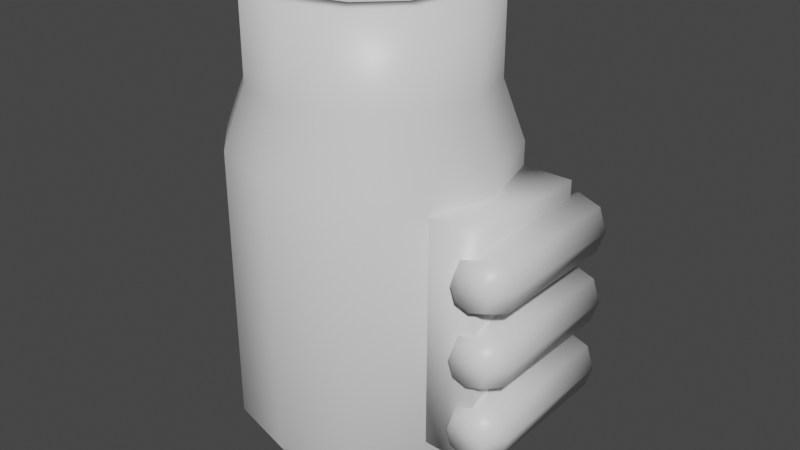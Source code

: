 # Source: blaster_003.blend  (saved by Blender 3.0.42; exported with 4.5.12 LTS)
import bpy
from mathutils import Matrix  # noqa: F401  (used for matrix-valued properties, if any)

bpy.ops.wm.read_factory_settings(use_empty=True)
scene = bpy.context.scene
scene.name = 'Scene'

# ---- collections
col_collection = bpy.data.collections.new('Collection'); scene.collection.children.link(col_collection)

# ---- materials (node trees are filled in below, after node groups)
mat_blaster_003 = bpy.data.materials.new('blaster_003')
mat_blaster_003.alpha_threshold = 0.0
mat_blaster_003.use_transparent_shadow = False
mat_blaster_003.line_color = (0.0, 0.0, 0.0, 1.0)

# ---- material node trees
mat_blaster_003.use_nodes = True; mat_blaster_003.node_tree.nodes.clear()
_N = mat_blaster_003.node_tree.nodes; _L = mat_blaster_003.node_tree.links
n0 = _N.new('ShaderNodeOutputMaterial'); n0.name = 'Material Output'; n0.location = (300, 300)
n1 = _N.new('ShaderNodeBsdfPrincipled'); n1.name = 'Principled BSDF'; n1.location = (-4, 322)
n1.distribution = 'GGX'
n1.subsurface_method = 'RANDOM_WALK_SKIN'
n1.inputs[2].default_value = 0.4
n1.inputs[3].default_value = 1.45
n1.inputs[27].default_value = (0.0, 0.0, 0.0, 1.0)
n1.inputs[28].default_value = 1.0
_L.new(n1.outputs[0], n0.inputs[0])
n0.is_active_output = True

# ---- world
world_world = bpy.data.worlds.new('World'); scene.world = world_world
world_world.use_nodes = True; world_world.node_tree.nodes.clear()
_N = world_world.node_tree.nodes; _L = world_world.node_tree.links
n0 = _N.new('ShaderNodeOutputWorld'); n0.name = 'World Output'; n0.location = (300, 300)
n1 = _N.new('ShaderNodeBackground'); n1.name = 'Background'; n1.location = (10, 300)
n1.inputs[0].default_value = (0.05088, 0.05088, 0.05088, 1.0)
_L.new(n1.outputs[0], n0.inputs[0])
n0.is_active_output = True
world_world.color = (0.05088, 0.05088, 0.05088)
world_world.use_sun_shadow = False
world_world.sun_shadow_jitter_overblur = 0.0

# ---- meshes
me_cube_001 = bpy.data.meshes.new('Cube.001')
me_cube_001.from_pydata([(0.192, 0.3325, 0.0), (-4.345e-08, 0.384, 0.0), (-4.921e-08, 0.4731, 0.144), (-4.921e-08, 0.4731, 1.09), (0.2365, 0.4097, 0.144), (0.2365, 0.4097, 1.09), (0.4097, 0.2365, 0.144), (0.4097, 0.2365, 1.09), (0.4731, 0.0, 0.144), (0.4731, 0.0, 1.09), (0.4097, -0.2365, 0.144), (0.4097, -0.2365, 1.09), (0.2365, -0.4097, 0.144), (0.2365, -0.4097, 1.09), (-4.921e-08, -0.4731, 0.144), (-4.921e-08, -0.4731, 1.09), (-0.2365, -0.4097, 0.144), (-0.2365, -0.4097, 1.09), (-0.4097, -0.2365, 0.144), (-0.4097, -0.2365, 1.09), (-0.4731, 0.0, 0.144), (-0.4731, 0.0, 1.09), (-0.4097, 0.2365, 0.144), (-0.4097, 0.2365, 1.09), (-0.2365, 0.4097, 0.144), (-0.2365, 0.4097, 1.09), (0.3325, 0.192, 0.0), (0.384, 0.0, 0.0), (0.3325, -0.192, 0.0), (0.192, -0.3325, 0.0), (-4.345e-08, -0.384, 0.0), (-0.192, -0.3325, 0.0), (-0.3325, -0.192, 0.0), (-0.384, 0.0, 0.0), (-0.3325, 0.192, 0.0), (-0.192, 0.3325, 0.0), (-4.445e-08, 0.3994, 1.289), (0.1997, 0.3459, 1.289), (0.3459, 0.1997, 1.289), (0.3994, 0.0, 1.289), (0.3459, -0.1997, 1.289), (0.1997, -0.3459, 1.289), (-4.445e-08, -0.3994, 1.289), (-0.1997, -0.3459, 1.289), (-0.3459, -0.1997, 1.289), (-0.3994, 0.0, 1.289), (-0.3459, 0.1997, 1.289), (-0.1997, 0.3459, 1.289), (-4.323e-08, 0.3203, 1.589), (0.1601, 0.2774, 1.589), (0.2774, 0.1601, 1.589), (0.3203, 0.0, 1.589), (0.2774, -0.1601, 1.589), (0.1601, -0.2774, 1.589), (-4.323e-08, -0.3203, 1.589), (-0.1601, -0.2774, 1.589), (-0.2774, -0.1601, 1.589), (-0.3203, 0.0, 1.589), (-0.2774, 0.1601, 1.589), (-0.1601, 0.2774, 1.589), (0.1997, 0.3459, 1.589), (-4.445e-08, 0.3994, 1.589), (0.3459, 0.1997, 1.589), (0.3994, 0.0, 1.589), (0.3459, -0.1997, 1.589), (0.1997, -0.3459, 1.589), (-4.445e-08, -0.3994, 1.589), (-0.1997, -0.3459, 1.589), (-0.3459, -0.1997, 1.589), (-0.3994, 0.0, 1.589), (-0.3459, 0.1997, 1.589), (-0.1997, 0.3459, 1.589), (0.1601, 0.2774, 1.485), (-7.331e-08, 0.3203, 1.485), (0.2774, 0.1601, 1.485), (0.3203, 0.0, 1.485), (0.2774, -0.1601, 1.485), (0.1601, -0.2774, 1.485), (-7.331e-08, -0.3203, 1.485), (-0.1601, -0.2774, 1.485), (-0.2774, -0.1601, 1.485), (-0.3203, 0.0, 1.485), (-0.2774, 0.1601, 1.485), (-0.1601, 0.2774, 1.485), (0.5091, -0.1975, 0.2727), (0.6637, -0.1975, 0.2727), (0.5091, -0.1975, 0.4273), (0.6637, -0.1975, 0.4273), (0.5864, -0.1975, 0.2467), (0.5864, -0.1975, 0.4533), (0.4831, -0.1975, 0.35), (0.6897, -0.1975, 0.35), (0.5091, 0.2801, 0.2727), (0.6637, 0.2801, 0.2727), (0.5091, 0.2801, 0.4273), (0.6637, 0.2801, 0.4273), (0.5864, 0.2801, 0.2467), (0.5864, 0.2801, 0.4533), (0.4831, 0.2801, 0.35), (0.6897, 0.2801, 0.35), (0.5361, -0.275, 0.2997), (0.6367, -0.275, 0.2997), (0.5361, -0.275, 0.4003), (0.6367, -0.275, 0.4003), (0.5864, -0.275, 0.2828), (0.5864, -0.275, 0.4172), (0.5192, -0.275, 0.35), (0.6536, -0.275, 0.35), (0.5091, -0.1975, 0.5227), (0.6637, -0.1975, 0.5227), (0.5091, -0.1975, 0.6773), (0.6637, -0.1975, 0.6773), (0.5864, -0.1975, 0.4967), (0.5864, -0.1975, 0.7033), (0.4831, -0.1975, 0.6), (0.6897, -0.1975, 0.6), (0.5091, 0.2801, 0.5227), (0.6637, 0.2801, 0.5227), (0.5091, 0.2801, 0.6773), (0.6637, 0.2801, 0.6773), (0.5864, 0.2801, 0.4967), (0.5864, 0.2801, 0.7033), (0.4831, 0.2801, 0.6), (0.6897, 0.2801, 0.6), (0.5361, -0.275, 0.5497), (0.6367, -0.275, 0.5497), (0.5361, -0.275, 0.6503), (0.6367, -0.275, 0.6503), (0.5864, -0.275, 0.5328), (0.5864, -0.275, 0.6672), (0.5192, -0.275, 0.6), (0.6536, -0.275, 0.6), (0.5091, -0.1975, 0.7727), (0.6637, -0.1975, 0.7727), (0.5091, -0.1975, 0.9273), (0.6637, -0.1975, 0.9273), (0.5864, -0.1975, 0.7467), (0.5864, -0.1975, 0.9533), (0.4831, -0.1975, 0.85), (0.6897, -0.1975, 0.85), (0.5091, 0.2801, 0.7727), (0.6637, 0.2801, 0.7727), (0.5091, 0.2801, 0.9273), (0.6637, 0.2801, 0.9273), (0.5864, 0.2801, 0.7467), (0.5864, 0.2801, 0.9533), (0.4831, 0.2801, 0.85), (0.6897, 0.2801, 0.85), (0.5361, -0.275, 0.7997), (0.6367, -0.275, 0.7997), (0.5361, -0.275, 0.9003), (0.6367, -0.275, 0.9003), (0.5864, -0.275, 0.7828), (0.5864, -0.275, 0.9172), (0.5192, -0.275, 0.85), (0.6536, -0.275, 0.85), (0.5833, 0.2365, 0.2248), (0.5833, 0.2365, 1.009), (0.5833, -0.2365, 0.2248), (0.5833, -0.2365, 1.009), (0.3476, 0.2365, 1.009), (0.3476, 0.2365, 0.2248), (0.3476, -0.2365, 0.2248), (0.3476, -0.2365, 1.009)], [], [(23, 21, 45, 46), (10, 12, 29, 28), (2, 3, 5, 4), (19, 17, 43, 44), (24, 2, 1, 35), (4, 5, 7, 6), (13, 11, 40, 41), (14, 16, 31, 30), (6, 7, 9, 8), (17, 15, 42, 43), (18, 20, 33, 32), (8, 9, 11, 10), (21, 19, 44, 45), (22, 24, 35, 34), (10, 11, 13, 12), (5, 3, 36, 37), (4, 6, 26, 0), (12, 13, 15, 14), (25, 23, 46, 47), (8, 10, 28, 27), (14, 15, 17, 16), (3, 25, 47, 36), (2, 4, 0, 1), (16, 17, 19, 18), (7, 5, 37, 38), (12, 14, 30, 29), (18, 19, 21, 20), (39, 38, 62, 63), (16, 18, 32, 31), (20, 21, 23, 22), (11, 9, 39, 40), (1, 0, 26, 27, 28, 29, 30, 31, 32, 33, 34, 35), (22, 23, 25, 24), (9, 7, 38, 39), (6, 8, 27, 26), (24, 25, 3, 2), (20, 22, 34, 33), (15, 13, 41, 42), (55, 54, 78, 79), (46, 45, 69, 70), (43, 42, 66, 67), (40, 39, 63, 64), (47, 46, 70, 71), (37, 36, 61, 60), (44, 43, 67, 68), (41, 40, 64, 65), (36, 47, 71, 61), (38, 37, 60, 62), (45, 44, 68, 69), (42, 41, 65, 66), (48, 49, 60, 61), (49, 50, 62, 60), (50, 51, 63, 62), (51, 52, 64, 63), (52, 53, 65, 64), (53, 54, 66, 65), (54, 55, 67, 66), (55, 56, 68, 67), (56, 57, 69, 68), (57, 58, 70, 69), (58, 59, 71, 70), (59, 48, 61, 71), (72, 73, 83, 82, 81, 80, 79, 78, 77, 76, 75, 74), (52, 51, 75, 76), (59, 58, 82, 83), (49, 48, 73, 72), (56, 55, 79, 80), (53, 52, 76, 77), (48, 59, 83, 73), (50, 49, 72, 74), (57, 56, 80, 81), (54, 53, 77, 78), (51, 50, 74, 75), (58, 57, 81, 82), (89, 86, 94, 97), (86, 89, 105, 102), (96, 93, 99, 95, 97, 94, 98, 92), (85, 91, 99, 93), (88, 85, 93, 96), (84, 88, 96, 92), (91, 87, 95, 99), (90, 84, 92, 98), (86, 90, 98, 94), (87, 89, 97, 95), (104, 100, 106, 102, 105, 103, 107, 101), (85, 88, 104, 101), (91, 85, 101, 107), (88, 84, 100, 104), (87, 91, 107, 103), (84, 90, 106, 100), (90, 86, 102, 106), (89, 87, 103, 105), (113, 110, 118, 121), (110, 113, 129, 126), (120, 117, 123, 119, 121, 118, 122, 116), (109, 115, 123, 117), (112, 109, 117, 120), (108, 112, 120, 116), (115, 111, 119, 123), (114, 108, 116, 122), (110, 114, 122, 118), (111, 113, 121, 119), (128, 124, 130, 126, 129, 127, 131, 125), (109, 112, 128, 125), (115, 109, 125, 131), (112, 108, 124, 128), (111, 115, 131, 127), (108, 114, 130, 124), (114, 110, 126, 130), (113, 111, 127, 129), (137, 134, 142, 145), (134, 137, 153, 150), (144, 141, 147, 143, 145, 142, 146, 140), (133, 139, 147, 141), (136, 133, 141, 144), (132, 136, 144, 140), (139, 135, 143, 147), (138, 132, 140, 146), (134, 138, 146, 142), (135, 137, 145, 143), (152, 148, 154, 150, 153, 151, 155, 149), (133, 136, 152, 149), (139, 133, 149, 155), (136, 132, 148, 152), (135, 139, 155, 151), (132, 138, 154, 148), (138, 134, 150, 154), (137, 135, 151, 153), (160, 163, 162, 161), (157, 159, 163, 160), (158, 156, 161, 162), (156, 157, 160, 161), (159, 158, 162, 163), (156, 158, 159, 157)])
me_cube_001.polygons.foreach_set('use_smooth', [True] * 134)
_uv = me_cube_001.uv_layers.new(name='UVMap')
_uv.uv.foreach_set('vector', [0.174, 0.816, 0.126, 0.816, 0.126, 0.8565, 0.1665, 0.8565, 0.0779, 0.6238, 0.04271, 0.6238, 0.05839, 0.5945, 0.08695, 0.5945, 0.2221, 0.6238, 0.2221, 0.816, 0.2092, 0.816, 0.2092, 0.6238, 0.0779, 0.816, 0.04271, 0.816, 0.05567, 0.8565, 0.08538, 0.8565, 0.2092, 0.6238, 0.2221, 0.6238, 0.204, 0.5945, 0.1935, 0.5945, 0.2092, 0.6238, 0.2092, 0.816, 0.174, 0.816, 0.174, 0.6238, 0.04271, 0.816, 0.0779, 0.816, 0.08538, 0.8565, 0.05567, 0.8565, 0.02983, 0.6238, 0.04271, 0.6238, 0.05839, 0.5945, 0.04794, 0.5945, 0.174, 0.6238, 0.174, 0.816, 0.126, 0.816, 0.126, 0.6238, 0.04271, 0.816, 0.02983, 0.816, 0.0448, 0.8565, 0.05567, 0.8565, 0.0779, 0.6238, 0.126, 0.6238, 0.126, 0.5945, 0.08695, 0.5945, 0.126, 0.6238, 0.126, 0.816, 0.0779, 0.816, 0.0779, 0.6238, 0.126, 0.816, 0.0779, 0.816, 0.08538, 0.8565, 0.126, 0.8565, 0.174, 0.6238, 0.2092, 0.6238, 0.1935, 0.5945, 0.165, 0.5945, 0.0779, 0.6238, 0.0779, 0.816, 0.04271, 0.816, 0.04271, 0.6238, 0.2092, 0.816, 0.2221, 0.816, 0.2071, 0.8565, 0.1963, 0.8565, 0.2092, 0.6238, 0.174, 0.6238, 0.165, 0.5945, 0.1935, 0.5945, 0.04271, 0.6238, 0.04271, 0.816, 0.02983, 0.816, 0.02983, 0.6238, 0.2092, 0.816, 0.174, 0.816, 0.1665, 0.8565, 0.1963, 0.8565, 0.126, 0.6238, 0.0779, 0.6238, 0.08695, 0.5945, 0.126, 0.5945, 0.02983, 0.6238, 0.02983, 0.816, 0.04271, 0.816, 0.04271, 0.6238, 0.2221, 0.816, 0.2092, 0.816, 0.1963, 0.8565, 0.2071, 0.8565, 0.2221, 0.6238, 0.2092, 0.6238, 0.1935, 0.5945, 0.204, 0.5945, 0.04271, 0.6238, 0.04271, 0.816, 0.0779, 0.816, 0.0779, 0.6238, 0.174, 0.816, 0.2092, 0.816, 0.1963, 0.8565, 0.1665, 0.8565, 0.04271, 0.6238, 0.02983, 0.6238, 0.04794, 0.5945, 0.05839, 0.5945, 0.0779, 0.6238, 0.0779, 0.816, 0.126, 0.816, 0.126, 0.6238, 0.126, 0.8565, 0.1665, 0.8565, 0.1665, 0.9174, 0.126, 0.9174, 0.04271, 0.6238, 0.0779, 0.6238, 0.08695, 0.5945, 0.05839, 0.5945, 0.126, 0.6238, 0.126, 0.816, 0.174, 0.816, 0.174, 0.6238, 0.0779, 0.816, 0.126, 0.816, 0.126, 0.8565, 0.08538, 0.8565, 0.957, 0.5945, 0.9465, 0.5945, 0.918, 0.5945, 0.879, 0.5945, 0.84, 0.5945, 0.8114, 0.5945, 0.8009, 0.5945, 0.8114, 0.5945, 0.84, 0.5945, 0.879, 0.5945, 0.918, 0.5945, 0.9465, 0.5945, 0.174, 0.6238, 0.174, 0.816, 0.2092, 0.816, 0.2092, 0.6238, 0.126, 0.816, 0.174, 0.816, 0.1665, 0.8565, 0.126, 0.8565, 0.174, 0.6238, 0.126, 0.6238, 0.126, 0.5945, 0.165, 0.5945, 0.2092, 0.6238, 0.2092, 0.816, 0.2221, 0.816, 0.2221, 0.6238, 0.126, 0.6238, 0.174, 0.6238, 0.165, 0.5945, 0.126, 0.5945, 0.02983, 0.816, 0.04271, 0.816, 0.05567, 0.8565, 0.0448, 0.8565, 0.3157, 0.9174, 0.307, 0.9174, 0.307, 0.8963, 0.3157, 0.8963, 0.1665, 0.8565, 0.126, 0.8565, 0.126, 0.9174, 0.1665, 0.9174, 0.05567, 0.8565, 0.0448, 0.8565, 0.0448, 0.9174, 0.05567, 0.9174, 0.08538, 0.8565, 0.126, 0.8565, 0.126, 0.9174, 0.08538, 0.9174, 0.1963, 0.8565, 0.1665, 0.8565, 0.1665, 0.9174, 0.1963, 0.9174, 0.1963, 0.8565, 0.2071, 0.8565, 0.2071, 0.9174, 0.1963, 0.9174, 0.08538, 0.8565, 0.05567, 0.8565, 0.05567, 0.9174, 0.08538, 0.9174, 0.05567, 0.8565, 0.08538, 0.8565, 0.08538, 0.9174, 0.05567, 0.9174, 0.2071, 0.8565, 0.1963, 0.8565, 0.1963, 0.9174, 0.2071, 0.9174, 0.1665, 0.8565, 0.1963, 0.8565, 0.1963, 0.9174, 0.1665, 0.9174, 0.126, 0.8565, 0.08538, 0.8565, 0.08538, 0.9174, 0.126, 0.9174, 0.0448, 0.8565, 0.05567, 0.8565, 0.05567, 0.9174, 0.0448, 0.9174, 0.693, 0.9174, 0.6843, 0.9174, 0.6983, 0.9174, 0.7091, 0.9174, 0.6843, 0.9174, 0.6605, 0.9174, 0.6685, 0.9174, 0.6983, 0.9174, 0.6605, 0.9174, 0.628, 0.9174, 0.628, 0.9174, 0.6685, 0.9174, 0.628, 0.9174, 0.5954, 0.9174, 0.5874, 0.9174, 0.628, 0.9174, 0.5954, 0.9174, 0.5716, 0.9174, 0.5577, 0.9174, 0.5874, 0.9174, 0.5716, 0.9174, 0.5629, 0.9174, 0.5468, 0.9174, 0.5577, 0.9174, 0.5629, 0.9174, 0.5716, 0.9174, 0.5577, 0.9174, 0.5468, 0.9174, 0.5716, 0.9174, 0.5954, 0.9174, 0.5874, 0.9174, 0.5577, 0.9174, 0.5954, 0.9174, 0.628, 0.9174, 0.628, 0.9174, 0.5874, 0.9174, 0.628, 0.9174, 0.6605, 0.9174, 0.6685, 0.9174, 0.628, 0.9174, 0.6605, 0.9174, 0.6843, 0.9174, 0.6983, 0.9174, 0.6685, 0.9174, 0.6843, 0.9174, 0.693, 0.9174, 0.7091, 0.9174, 0.6983, 0.9174, 0.1732, 0.2087, 0.1253, 0.2216, 0.07731, 0.2087, 0.0422, 0.1736, 0.02935, 0.1257, 0.0422, 0.0777, 0.07731, 0.04259, 0.1253, 0.02974, 0.1732, 0.04259, 0.2084, 0.0777, 0.2212, 0.1257, 0.2084, 0.1736, 0.3395, 0.9174, 0.372, 0.9174, 0.372, 0.8963, 0.3395, 0.8963, 0.4284, 0.9174, 0.4046, 0.9174, 0.4046, 0.8963, 0.4284, 0.8963, 0.4284, 0.9174, 0.4371, 0.9174, 0.4371, 0.8963, 0.4284, 0.8963, 0.3395, 0.9174, 0.3157, 0.9174, 0.3157, 0.8963, 0.3395, 0.8963, 0.3157, 0.9174, 0.3395, 0.9174, 0.3395, 0.8963, 0.3157, 0.8963, 0.4371, 0.9174, 0.4284, 0.9174, 0.4284, 0.8963, 0.4371, 0.8963, 0.4046, 0.9174, 0.4284, 0.9174, 0.4284, 0.8963, 0.4046, 0.8963, 0.372, 0.9174, 0.3395, 0.9174, 0.3395, 0.8963, 0.372, 0.8963, 0.307, 0.9174, 0.3157, 0.9174, 0.3157, 0.8963, 0.307, 0.8963, 0.372, 0.9174, 0.4046, 0.9174, 0.4046, 0.8963, 0.372, 0.8963, 0.4046, 0.9174, 0.372, 0.9174, 0.372, 0.8963, 0.4046, 0.8963, 0.3102, 0.08501, 0.3102, 0.07722, 0.4532, 0.07722, 0.4532, 0.08501, 0.3102, 0.07722, 0.3102, 0.08501, 0.287, 0.0742, 0.287, 0.06914, 0.4532, 0.02313, 0.4532, 0.03092, 0.4532, 0.05407, 0.4532, 0.07722, 0.4532, 0.08501, 0.4532, 0.07722, 0.4532, 0.05407, 0.4532, 0.03092, 0.3102, 0.03092, 0.3102, 0.05407, 0.4532, 0.05407, 0.4532, 0.03092, 0.3102, 0.02313, 0.3102, 0.03092, 0.4532, 0.03092, 0.4532, 0.02313, 0.3102, 0.03092, 0.3102, 0.02313, 0.4532, 0.02313, 0.4532, 0.03092, 0.3102, 0.05407, 0.3102, 0.07722, 0.4532, 0.07722, 0.4532, 0.05407, 0.3102, 0.05407, 0.3102, 0.03092, 0.4532, 0.03092, 0.4532, 0.05407, 0.3102, 0.07722, 0.3102, 0.05407, 0.4532, 0.05407, 0.4532, 0.07722, 0.3102, 0.07722, 0.3102, 0.08501, 0.4532, 0.08501, 0.4532, 0.07722, 0.287, 0.03394, 0.287, 0.039, 0.287, 0.05407, 0.287, 0.06914, 0.287, 0.0742, 0.287, 0.06914, 0.287, 0.05407, 0.287, 0.039, 0.3102, 0.03092, 0.3102, 0.02313, 0.287, 0.03394, 0.287, 0.039, 0.3102, 0.05407, 0.3102, 0.03092, 0.287, 0.039, 0.287, 0.05407, 0.3102, 0.02313, 0.3102, 0.03092, 0.287, 0.039, 0.287, 0.03394, 0.3102, 0.07722, 0.3102, 0.05407, 0.287, 0.05407, 0.287, 0.06914, 0.3102, 0.03092, 0.3102, 0.05407, 0.287, 0.05407, 0.287, 0.039, 0.3102, 0.05407, 0.3102, 0.07722, 0.287, 0.06914, 0.287, 0.05407, 0.3102, 0.08501, 0.3102, 0.07722, 0.287, 0.06914, 0.287, 0.0742, 0.3102, 0.1599, 0.3102, 0.1521, 0.4532, 0.1521, 0.4532, 0.1599, 0.3102, 0.1521, 0.3102, 0.1599, 0.287, 0.1491, 0.287, 0.144, 0.4532, 0.09801, 0.4532, 0.1058, 0.4532, 0.1289, 0.4532, 0.1521, 0.4532, 0.1599, 0.4532, 0.1521, 0.4532, 0.1289, 0.4532, 0.1058, 0.3102, 0.1058, 0.3102, 0.1289, 0.4532, 0.1289, 0.4532, 0.1058, 0.3102, 0.09801, 0.3102, 0.1058, 0.4532, 0.1058, 0.4532, 0.09801, 0.3102, 0.1058, 0.3102, 0.09801, 0.4532, 0.09801, 0.4532, 0.1058, 0.3102, 0.1289, 0.3102, 0.1521, 0.4532, 0.1521, 0.4532, 0.1289, 0.3102, 0.1289, 0.3102, 0.1058, 0.4532, 0.1058, 0.4532, 0.1289, 0.3102, 0.1521, 0.3102, 0.1289, 0.4532, 0.1289, 0.4532, 0.1521, 0.3102, 0.1521, 0.3102, 0.1599, 0.4532, 0.1599, 0.4532, 0.1521, 0.287, 0.1088, 0.287, 0.1139, 0.287, 0.1289, 0.287, 0.144, 0.287, 0.1491, 0.287, 0.144, 0.287, 0.1289, 0.287, 0.1139, 0.3102, 0.1058, 0.3102, 0.09801, 0.287, 0.1088, 0.287, 0.1139, 0.3102, 0.1289, 0.3102, 0.1058, 0.287, 0.1139, 0.287, 0.1289, 0.3102, 0.09801, 0.3102, 0.1058, 0.287, 0.1139, 0.287, 0.1088, 0.3102, 0.1521, 0.3102, 0.1289, 0.287, 0.1289, 0.287, 0.144, 0.3102, 0.1058, 0.3102, 0.1289, 0.287, 0.1289, 0.287, 0.1139, 0.3102, 0.1289, 0.3102, 0.1521, 0.287, 0.144, 0.287, 0.1289, 0.3102, 0.1599, 0.3102, 0.1521, 0.287, 0.144, 0.287, 0.1491, 0.3102, 0.2348, 0.3102, 0.227, 0.4532, 0.227, 0.4532, 0.2348, 0.3102, 0.227, 0.3102, 0.2348, 0.287, 0.224, 0.287, 0.2189, 0.4532, 0.1729, 0.4532, 0.1807, 0.4532, 0.2038, 0.4532, 0.227, 0.4532, 0.2348, 0.4532, 0.227, 0.4532, 0.2038, 0.4532, 0.1807, 0.3102, 0.1807, 0.3102, 0.2038, 0.4532, 0.2038, 0.4532, 0.1807, 0.3102, 0.1729, 0.3102, 0.1807, 0.4532, 0.1807, 0.4532, 0.1729, 0.3102, 0.1807, 0.3102, 0.1729, 0.4532, 0.1729, 0.4532, 0.1807, 0.3102, 0.2038, 0.3102, 0.227, 0.4532, 0.227, 0.4532, 0.2038, 0.3102, 0.2038, 0.3102, 0.1807, 0.4532, 0.1807, 0.4532, 0.2038, 0.3102, 0.227, 0.3102, 0.2038, 0.4532, 0.2038, 0.4532, 0.227, 0.3102, 0.227, 0.3102, 0.2348, 0.4532, 0.2348, 0.4532, 0.227, 0.287, 0.1837, 0.287, 0.1888, 0.287, 0.2038, 0.287, 0.2189, 0.287, 0.224, 0.287, 0.2189, 0.287, 0.2038, 0.287, 0.1888, 0.3102, 0.1807, 0.3102, 0.1729, 0.287, 0.1837, 0.287, 0.1888, 0.3102, 0.2038, 0.3102, 0.1807, 0.287, 0.1888, 0.287, 0.2038, 0.3102, 0.1729, 0.3102, 0.1807, 0.287, 0.1888, 0.287, 0.1837, 0.3102, 0.227, 0.3102, 0.2038, 0.287, 0.2038, 0.287, 0.2189, 0.3102, 0.1807, 0.3102, 0.2038, 0.287, 0.2038, 0.287, 0.1888, 0.3102, 0.2038, 0.3102, 0.227, 0.287, 0.2189, 0.287, 0.2038, 0.3102, 0.2348, 0.3102, 0.227, 0.287, 0.2189, 0.287, 0.224, 0.9496, 0.2786, 0.8079, 0.2786, 0.8079, 0.04365, 0.9496, 0.04365, 0.9496, 0.2786, 0.8079, 0.2786, 0.8079, 0.2786, 0.9496, 0.2786, 0.8079, 0.04365, 0.9496, 0.04365, 0.9496, 0.04365, 0.8079, 0.04365, 0.9496, 0.04365, 0.9496, 0.2786, 0.9496, 0.2786, 0.9496, 0.04365, 0.8079, 0.2786, 0.8079, 0.04365, 0.8079, 0.04365, 0.8079, 0.2786, 0.9496, 0.04365, 0.8079, 0.04365, 0.8079, 0.2786, 0.9496, 0.2786])
me_cube_001.materials.append(mat_blaster_003)
me_cube_001.use_remesh_preserve_volume = False
me_cube_001.use_remesh_preserve_attributes = False
me_cube_001.use_mirror_vertex_groups = False
me_cube_001.update()

# ---- objects
ob_blaster_003 = bpy.data.objects.new('blaster_003', me_cube_001)

# ---- transforms, parenting, visibility, modifiers, constraints
ob_blaster_003.location = (0.0, 0.0, 0.0)
ob_blaster_003.lock_rotations_4d = False
ob_blaster_003.empty_display_type = 'ARROWS'
ob_blaster_003.lineart.crease_threshold = 0.0

# ---- collection membership
col_collection.objects.link(ob_blaster_003)

# ---- scene / render settings (as saved in the file)
scene.frame_start = 1; scene.frame_end = 250; scene.frame_set(2)
scene.render.engine = 'BLENDER_EEVEE_NEXT'
scene.cycles.sampling_pattern = 'TABULATED_SOBOL'
scene.cycles.use_light_tree = False
scene.view_settings.view_transform = 'Filmic'
bpy.context.view_layer.update()

# ---- added for rendering (the .blend has no active camera and no usable light): camera, sun
cam_auto = bpy.data.cameras.new('AutoCamera')
cam_auto.lens = 50.0
cam_auto.sensor_width = 36.0
cam_auto.clip_end = 1000.0
ob_auto_camera = bpy.data.objects.new('AutoCamera', cam_auto)
scene.collection.objects.link(ob_auto_camera)
ob_auto_camera.location = (2.12942, -2.42532, 2.41132)
ob_auto_camera.rotation_euler = (1.09748, -7.21219e-08, 0.694738)
scene.camera = ob_auto_camera
light_auto_sun = bpy.data.lights.new('AutoSun', 'SUN')
light_auto_sun.energy = 3.0
light_auto_sun.angle = 0.0523599
ob_auto_sun = bpy.data.objects.new('AutoSun', light_auto_sun)
scene.collection.objects.link(ob_auto_sun)
ob_auto_sun.rotation_euler = (0.872665, 0.174533, 0.523599)
bpy.context.view_layer.update()
